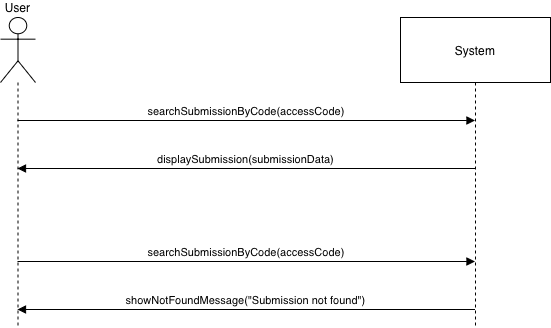

The diagram above was exported from draw.io. Its source (the exported page's mxGraphModel, read from the mxfile embedded in the PNG):
<mxGraphModel dx="786" dy="552" grid="1" gridSize="10" guides="1" tooltips="1" connect="1" arrows="1" fold="1" page="1" pageScale="1" pageWidth="1200" pageHeight="1600" math="0" shadow="0">
  <root>
    <mxCell id="0" />
    <mxCell id="1" parent="0" />
    <mxCell id="Xg40kQpgdcqC04xseUud-1" parent="1" style="shape=umlLifeline;perimeter=lifelinePerimeter;whiteSpace=wrap;container=1;dropTarget=0;collapsible=0;recursiveResize=0;outlineConnect=0;portConstraint=eastwest;newEdgeStyle={&quot;edgeStyle&quot;:&quot;elbowEdgeStyle&quot;,&quot;elbow&quot;:&quot;vertical&quot;,&quot;curved&quot;:0,&quot;rounded&quot;:0};participant=umlActor;verticalAlign=bottom;labelPosition=center;verticalLabelPosition=top;align=center;size=65;" value="User" vertex="1">
      <mxGeometry height="310" width="35" x="20" y="20" as="geometry" />
    </mxCell>
    <mxCell id="Xg40kQpgdcqC04xseUud-3" parent="1" style="shape=umlLifeline;perimeter=lifelinePerimeter;whiteSpace=wrap;container=1;dropTarget=0;collapsible=0;recursiveResize=0;outlineConnect=0;portConstraint=eastwest;newEdgeStyle={&quot;edgeStyle&quot;:&quot;elbowEdgeStyle&quot;,&quot;elbow&quot;:&quot;vertical&quot;,&quot;curved&quot;:0,&quot;rounded&quot;:0};size=65;" value="System" vertex="1">
      <mxGeometry height="310" width="150" x="420" y="20" as="geometry" />
    </mxCell>
    <mxCell id="Xg40kQpgdcqC04xseUud-6" edge="1" parent="1" source="Xg40kQpgdcqC04xseUud-1" style="verticalAlign=bottom;edgeStyle=elbowEdgeStyle;elbow=vertical;curved=0;rounded=0;endArrow=block;" target="Xg40kQpgdcqC04xseUud-3" value="searchSubmissionByCode(accessCode)">
      <mxGeometry relative="1" as="geometry">
        <Array as="points">
          <mxPoint x="304" y="123" />
        </Array>
      </mxGeometry>
    </mxCell>
    <mxCell id="Xg40kQpgdcqC04xseUud-7" edge="1" parent="1" source="Xg40kQpgdcqC04xseUud-3" style="verticalAlign=bottom;edgeStyle=elbowEdgeStyle;elbow=vertical;curved=0;rounded=0;endArrow=block;" target="Xg40kQpgdcqC04xseUud-1" value="displaySubmission(submissionData)">
      <mxGeometry relative="1" as="geometry">
        <Array as="points">
          <mxPoint x="307" y="171" />
        </Array>
      </mxGeometry>
    </mxCell>
    <mxCell id="Xg40kQpgdcqC04xseUud-8" edge="1" parent="1" source="Xg40kQpgdcqC04xseUud-1" style="verticalAlign=bottom;edgeStyle=elbowEdgeStyle;elbow=vertical;curved=0;rounded=0;endArrow=block;" target="Xg40kQpgdcqC04xseUud-3" value="searchSubmissionByCode(accessCode)">
      <mxGeometry relative="1" as="geometry">
        <Array as="points">
          <mxPoint x="304" y="264" />
        </Array>
      </mxGeometry>
    </mxCell>
    <mxCell id="Xg40kQpgdcqC04xseUud-9" edge="1" parent="1" source="Xg40kQpgdcqC04xseUud-3" style="verticalAlign=bottom;edgeStyle=elbowEdgeStyle;elbow=vertical;curved=0;rounded=0;endArrow=block;" target="Xg40kQpgdcqC04xseUud-1" value="showNotFoundMessage(&quot;Submission not found&quot;)">
      <mxGeometry relative="1" as="geometry">
        <Array as="points">
          <mxPoint x="307" y="312" />
        </Array>
      </mxGeometry>
    </mxCell>
  </root>
</mxGraphModel>